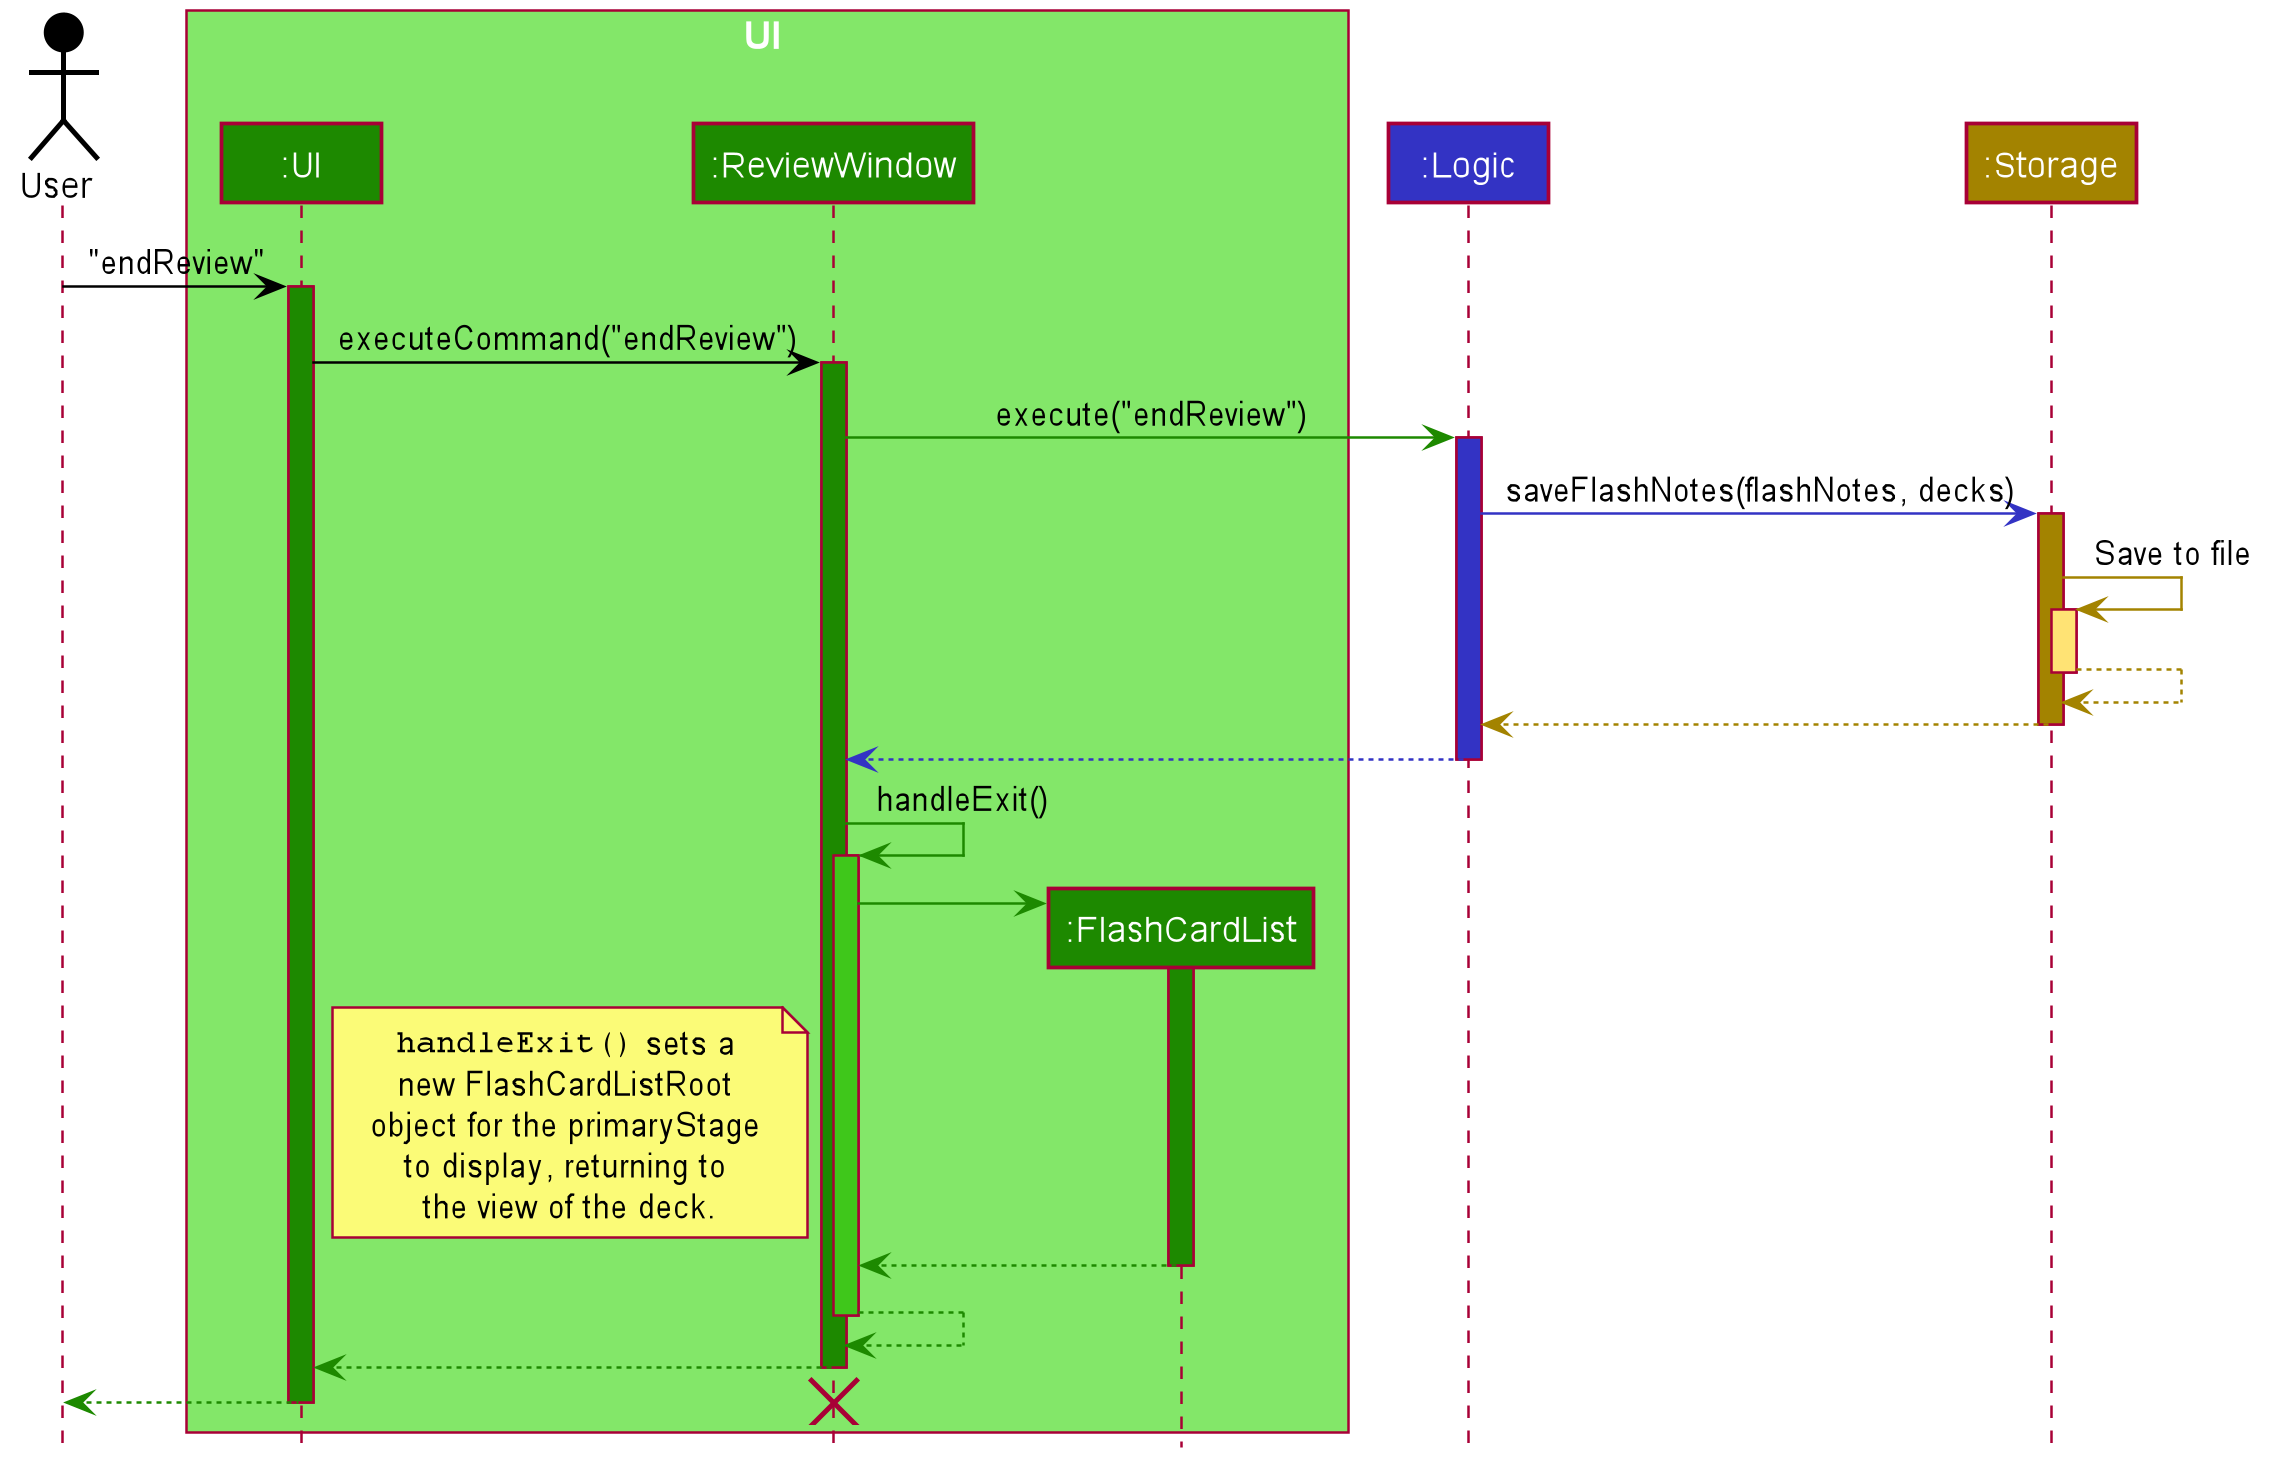

The diagram above was rendered by PlantUML. Its source (embedded in the PNG):
@startuml








skinparam BackgroundColor #FFFFFFF

skinparam Shadowing false

skinparam Class {
    FontColor #FFFFFF
    BorderThickness 1
    BorderColor #FFFFFF
    StereotypeFontColor #FFFFFF
    FontName Arial
}

skinparam Actor {
    BorderColor #000000
    Color #000000
    FontName Arial
}

skinparam Sequence {
    MessageAlign center
    BoxFontSize 15
    BoxPadding 0
    BoxFontColor #FFFFFF
    FontName Arial
}

skinparam Participant {
    FontColor #FFFFFFF
    Padding 20
}

skinparam MinClassWidth 50
skinparam ParticipantPadding 10
skinparam Shadowing false
skinparam DefaultTextAlignment center
skinparam packageStyle Rectangle

hide footbox
hide members
hide circle

Actor User as user #000000
box UI #83E769
Participant ":UI" as ui #1D8900
Participant ":ReviewWindow" as review #1D8900
Participant ":FlashCardList" as cardView #1D8900
end box
Participant ":Logic" as logic #3333C4
Participant ":Storage" as storage #A38300

user -[#000000]> ui : "endReview"
activate ui #1D8900

ui -[#000000]> review : executeCommand("endReview")
activate review #1D8900

review -[#1D8900]> logic : execute("endReview")
activate logic #3333C4

logic -[#3333C4]> storage : saveFlashNotes(flashNotes, decks)
activate storage #A38300

storage -[#A38300]> storage : Save to file
activate storage #FFE374
storage --[#A38300]> storage
deactivate storage

storage --[#A38300]> logic
deactivate storage

logic -[#3333C4]-> review
deactivate logic

review -[#1D8900]> review: handleExit()
activate review #3FC71B

review -[#1D8900]> cardView **
activate cardView #1D8900

note left of review
""handleExit()"" sets a 
new FlashCardListRoot 
object for the primaryStage 
to display, returning to 
the view of the deck.
end note

cardView -[#1D8900]-> review
deactivate cardView

review --[#1D8900]> review
deactivate review

review --[#1D8900]> ui
deactivate review

ui--[#1D8900]> user
deactivate ui

destroy review
@enduml